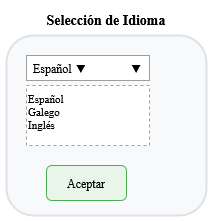

The diagram above was exported from draw.io. Its source (the exported page's mxGraphModel, read from the mxfile embedded in the PNG):
<mxGraphModel dx="1042" dy="563" grid="1" gridSize="10" guides="1" tooltips="1" connect="1" arrows="1" fold="1" page="1" pageScale="1" pageWidth="850" pageHeight="1100" math="0" shadow="0">
  <root>
    <mxCell id="0" />
    <mxCell id="1" parent="0" />
    <mxCell id="t-lM733O3vjp_OJdAUkK-1" value="" style="rounded=1;whiteSpace=wrap;html=1;fillColor=#f8f9fa;strokeColor=#dee2e6;strokeWidth=2;" vertex="1" parent="1">
      <mxGeometry x="200" y="200" width="200" height="180" as="geometry" />
    </mxCell>
    <mxCell id="t-lM733O3vjp_OJdAUkK-2" value="Selección de Idioma" style="text;html=1;strokeColor=none;fillColor=none;align=center;verticalAlign=middle;whiteSpace=wrap;rounded=0;fontSize=14;fontStyle=1;" vertex="1" parent="1">
      <mxGeometry x="200" y="170" width="200" height="30" as="geometry" />
    </mxCell>
    <mxCell id="t-lM733O3vjp_OJdAUkK-3" value="" style="rounded=0;whiteSpace=wrap;html=1;fillColor=#ffffff;strokeColor=#9e9e9e;" vertex="1" parent="1">
      <mxGeometry x="220" y="220" width="123" height="25" as="geometry" />
    </mxCell>
    <mxCell id="t-lM733O3vjp_OJdAUkK-4" value="Español ▼" style="text;html=1;strokeColor=none;fillColor=none;align=left;verticalAlign=middle;whiteSpace=wrap;rounded=0;fontSize=12;" vertex="1" parent="1">
      <mxGeometry x="225" y="220" width="90" height="25" as="geometry" />
    </mxCell>
    <mxCell id="t-lM733O3vjp_OJdAUkK-5" value="▼" style="text;html=1;strokeColor=none;fillColor=none;align=center;verticalAlign=middle;whiteSpace=wrap;rounded=0;fontSize=12;" vertex="1" parent="1">
      <mxGeometry x="320" y="220" width="20" height="25" as="geometry" />
    </mxCell>
    <mxCell id="t-lM733O3vjp_OJdAUkK-6" value="Español&#10;Galego&#10;Inglés" style="rounded=0;whiteSpace=wrap;html=1;fillColor=#ffffff;strokeColor=#9e9e9e;fontSize=11;align=left;verticalAlign=top;dashed=1;dashPattern=3 3;" vertex="1" parent="1">
      <mxGeometry x="220" y="250" width="123" height="60" as="geometry" />
    </mxCell>
    <mxCell id="t-lM733O3vjp_OJdAUkK-7" value="Aceptar" style="rounded=1;whiteSpace=wrap;html=1;fillColor=#e8f5e8;strokeColor=#4caf50;fontSize=12;" vertex="1" parent="1">
      <mxGeometry x="240" y="330" width="80" height="35" as="geometry" />
    </mxCell>
  </root>
</mxGraphModel>